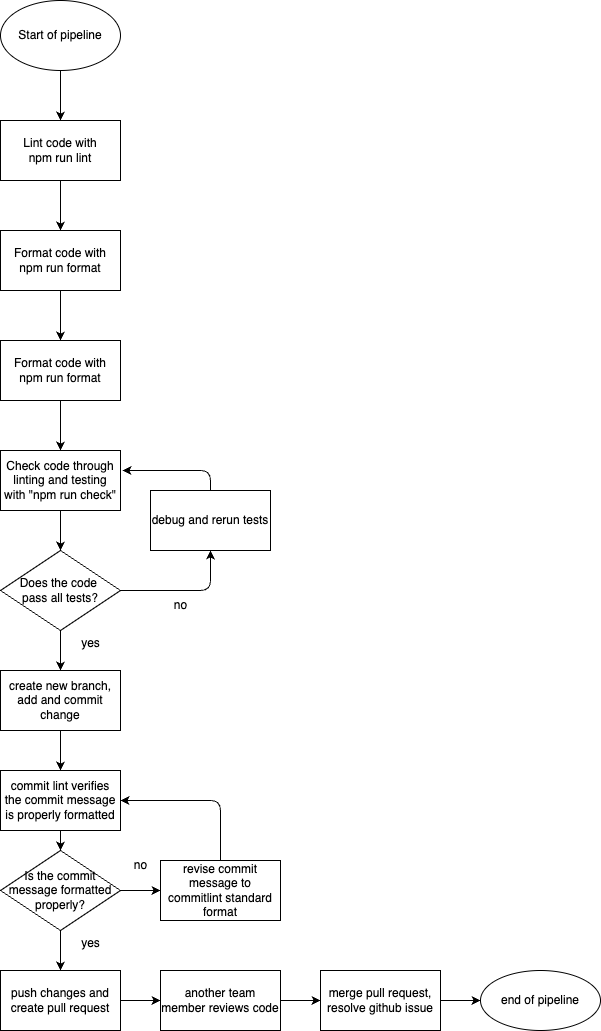

The diagram above was exported from draw.io. Its source (the exported page's mxGraphModel, read from the mxfile embedded in the PNG):
<mxGraphModel dx="480" dy="547" grid="1" gridSize="10" guides="1" tooltips="1" connect="1" arrows="1" fold="1" page="1" pageScale="1" pageWidth="850" pageHeight="1100" math="0" shadow="0">
  <root>
    <mxCell id="0" />
    <mxCell id="1" parent="0" />
    <mxCell id="4" style="edgeStyle=none;html=1;" edge="1" parent="1">
      <mxGeometry relative="1" as="geometry">
        <mxPoint x="60" y="130" as="targetPoint" />
        <mxPoint x="60" y="80" as="sourcePoint" />
      </mxGeometry>
    </mxCell>
    <mxCell id="5" value="Start of pipeline" style="ellipse;whiteSpace=wrap;html=1;" vertex="1" parent="1">
      <mxGeometry y="10" width="120" height="70" as="geometry" />
    </mxCell>
    <mxCell id="7" style="edgeStyle=none;html=1;exitX=0.5;exitY=1;exitDx=0;exitDy=0;" edge="1" parent="1" source="6">
      <mxGeometry relative="1" as="geometry">
        <mxPoint x="60" y="240" as="targetPoint" />
      </mxGeometry>
    </mxCell>
    <mxCell id="6" value="Lint code with&lt;div&gt;npm run lint&lt;/div&gt;" style="whiteSpace=wrap;html=1;" vertex="1" parent="1">
      <mxGeometry y="130" width="120" height="60" as="geometry" />
    </mxCell>
    <mxCell id="9" style="edgeStyle=none;html=1;exitX=0.5;exitY=1;exitDx=0;exitDy=0;" edge="1" parent="1" source="8">
      <mxGeometry relative="1" as="geometry">
        <mxPoint x="60" y="350" as="targetPoint" />
      </mxGeometry>
    </mxCell>
    <mxCell id="8" value="Format code with&lt;div&gt;npm run format&lt;/div&gt;" style="whiteSpace=wrap;html=1;" vertex="1" parent="1">
      <mxGeometry y="240" width="120" height="60" as="geometry" />
    </mxCell>
    <mxCell id="11" style="edgeStyle=none;html=1;" edge="1" parent="1" source="10">
      <mxGeometry relative="1" as="geometry">
        <mxPoint x="60" y="460" as="targetPoint" />
      </mxGeometry>
    </mxCell>
    <mxCell id="10" value="Format code with&lt;div&gt;npm run format&lt;/div&gt;" style="whiteSpace=wrap;html=1;" vertex="1" parent="1">
      <mxGeometry y="350" width="120" height="60" as="geometry" />
    </mxCell>
    <mxCell id="14" style="edgeStyle=none;html=1;exitX=0.5;exitY=1;exitDx=0;exitDy=0;entryX=0.5;entryY=0;entryDx=0;entryDy=0;" edge="1" parent="1" source="12" target="13">
      <mxGeometry relative="1" as="geometry" />
    </mxCell>
    <mxCell id="12" value="Check code through linting and testing with &quot;npm run check&quot;" style="whiteSpace=wrap;html=1;" vertex="1" parent="1">
      <mxGeometry y="460" width="120" height="60" as="geometry" />
    </mxCell>
    <mxCell id="15" style="edgeStyle=none;html=1;exitX=1;exitY=0.5;exitDx=0;exitDy=0;entryX=0.5;entryY=1;entryDx=0;entryDy=0;" edge="1" parent="1" source="13" target="19">
      <mxGeometry relative="1" as="geometry">
        <mxPoint x="170" y="560" as="targetPoint" />
        <Array as="points">
          <mxPoint x="210" y="600" />
        </Array>
      </mxGeometry>
    </mxCell>
    <mxCell id="16" style="edgeStyle=none;html=1;exitX=0.5;exitY=1;exitDx=0;exitDy=0;" edge="1" parent="1" source="13">
      <mxGeometry relative="1" as="geometry">
        <mxPoint x="60" y="680" as="targetPoint" />
      </mxGeometry>
    </mxCell>
    <mxCell id="13" value="Does the code&amp;nbsp;&lt;div&gt;pass all tests?&lt;/div&gt;" style="rhombus;whiteSpace=wrap;html=1;" vertex="1" parent="1">
      <mxGeometry y="560" width="120" height="80" as="geometry" />
    </mxCell>
    <mxCell id="17" value="yes" style="text;html=1;align=center;verticalAlign=middle;resizable=0;points=[];autosize=1;strokeColor=none;fillColor=none;" vertex="1" parent="1">
      <mxGeometry x="70" y="638" width="40" height="30" as="geometry" />
    </mxCell>
    <mxCell id="18" value="no" style="text;html=1;align=center;verticalAlign=middle;resizable=0;points=[];autosize=1;strokeColor=none;fillColor=none;" vertex="1" parent="1">
      <mxGeometry x="160" y="600" width="40" height="30" as="geometry" />
    </mxCell>
    <mxCell id="20" style="edgeStyle=none;html=1;exitX=0.5;exitY=0;exitDx=0;exitDy=0;" edge="1" parent="1" source="19">
      <mxGeometry relative="1" as="geometry">
        <mxPoint x="122" y="480" as="targetPoint" />
        <Array as="points">
          <mxPoint x="210" y="480" />
        </Array>
      </mxGeometry>
    </mxCell>
    <mxCell id="19" value="debug and rerun tests" style="whiteSpace=wrap;html=1;" vertex="1" parent="1">
      <mxGeometry x="150" y="500" width="120" height="60" as="geometry" />
    </mxCell>
    <mxCell id="23" style="edgeStyle=none;html=1;exitX=0.5;exitY=1;exitDx=0;exitDy=0;" edge="1" parent="1" source="22">
      <mxGeometry relative="1" as="geometry">
        <mxPoint x="60" y="780" as="targetPoint" />
      </mxGeometry>
    </mxCell>
    <mxCell id="22" value="create new branch, add and commit change" style="whiteSpace=wrap;html=1;" vertex="1" parent="1">
      <mxGeometry y="680" width="120" height="60" as="geometry" />
    </mxCell>
    <mxCell id="26" style="edgeStyle=none;html=1;exitX=0.5;exitY=1;exitDx=0;exitDy=0;entryX=0.5;entryY=0;entryDx=0;entryDy=0;" edge="1" parent="1" source="24" target="25">
      <mxGeometry relative="1" as="geometry" />
    </mxCell>
    <mxCell id="24" value="commit lint verifies the commit message is properly formatted" style="whiteSpace=wrap;html=1;" vertex="1" parent="1">
      <mxGeometry y="780" width="120" height="60" as="geometry" />
    </mxCell>
    <mxCell id="27" style="edgeStyle=none;html=1;exitX=1;exitY=0.5;exitDx=0;exitDy=0;" edge="1" parent="1" source="25">
      <mxGeometry relative="1" as="geometry">
        <mxPoint x="160" y="900" as="targetPoint" />
      </mxGeometry>
    </mxCell>
    <mxCell id="31" style="edgeStyle=none;html=1;exitX=0.5;exitY=1;exitDx=0;exitDy=0;" edge="1" parent="1" source="25">
      <mxGeometry relative="1" as="geometry">
        <mxPoint x="60" y="980" as="targetPoint" />
      </mxGeometry>
    </mxCell>
    <mxCell id="25" value="Is the commit&lt;div&gt;message formatted&lt;/div&gt;&lt;div&gt;properly?&lt;/div&gt;" style="rhombus;whiteSpace=wrap;html=1;" vertex="1" parent="1">
      <mxGeometry y="860" width="120" height="80" as="geometry" />
    </mxCell>
    <mxCell id="28" value="no" style="text;html=1;align=center;verticalAlign=middle;resizable=0;points=[];autosize=1;strokeColor=none;fillColor=none;" vertex="1" parent="1">
      <mxGeometry x="120" y="860" width="40" height="30" as="geometry" />
    </mxCell>
    <mxCell id="30" style="edgeStyle=none;html=1;exitX=0.5;exitY=0;exitDx=0;exitDy=0;entryX=1;entryY=0.5;entryDx=0;entryDy=0;" edge="1" parent="1" source="29" target="24">
      <mxGeometry relative="1" as="geometry">
        <mxPoint x="220" y="810" as="targetPoint" />
        <Array as="points">
          <mxPoint x="220" y="810" />
        </Array>
      </mxGeometry>
    </mxCell>
    <mxCell id="29" value="revise commit message to commitlint standard format" style="whiteSpace=wrap;html=1;" vertex="1" parent="1">
      <mxGeometry x="160" y="870" width="120" height="60" as="geometry" />
    </mxCell>
    <mxCell id="32" value="yes" style="text;html=1;align=center;verticalAlign=middle;resizable=0;points=[];autosize=1;strokeColor=none;fillColor=none;" vertex="1" parent="1">
      <mxGeometry x="70" y="938" width="40" height="30" as="geometry" />
    </mxCell>
    <mxCell id="39" style="edgeStyle=none;html=1;exitX=1;exitY=0.5;exitDx=0;exitDy=0;entryX=0;entryY=0.5;entryDx=0;entryDy=0;" edge="1" parent="1" source="33" target="37">
      <mxGeometry relative="1" as="geometry" />
    </mxCell>
    <mxCell id="33" value="push changes and create pull request" style="whiteSpace=wrap;html=1;" vertex="1" parent="1">
      <mxGeometry y="980" width="120" height="60" as="geometry" />
    </mxCell>
    <mxCell id="40" style="edgeStyle=none;html=1;exitX=1;exitY=0.5;exitDx=0;exitDy=0;" edge="1" parent="1" source="37">
      <mxGeometry relative="1" as="geometry">
        <mxPoint x="320" y="1010" as="targetPoint" />
      </mxGeometry>
    </mxCell>
    <mxCell id="37" value="another team member reviews code" style="whiteSpace=wrap;html=1;" vertex="1" parent="1">
      <mxGeometry x="160" y="980" width="120" height="60" as="geometry" />
    </mxCell>
    <mxCell id="43" style="edgeStyle=none;html=1;exitX=1;exitY=0.5;exitDx=0;exitDy=0;" edge="1" parent="1" source="41">
      <mxGeometry relative="1" as="geometry">
        <mxPoint x="480" y="1010" as="targetPoint" />
      </mxGeometry>
    </mxCell>
    <mxCell id="41" value="merge pull request, resolve github issue" style="whiteSpace=wrap;html=1;" vertex="1" parent="1">
      <mxGeometry x="320" y="980" width="120" height="60" as="geometry" />
    </mxCell>
    <mxCell id="45" value="end of pipeline" style="ellipse;whiteSpace=wrap;html=1;" vertex="1" parent="1">
      <mxGeometry x="480" y="980" width="120" height="60" as="geometry" />
    </mxCell>
  </root>
</mxGraphModel>